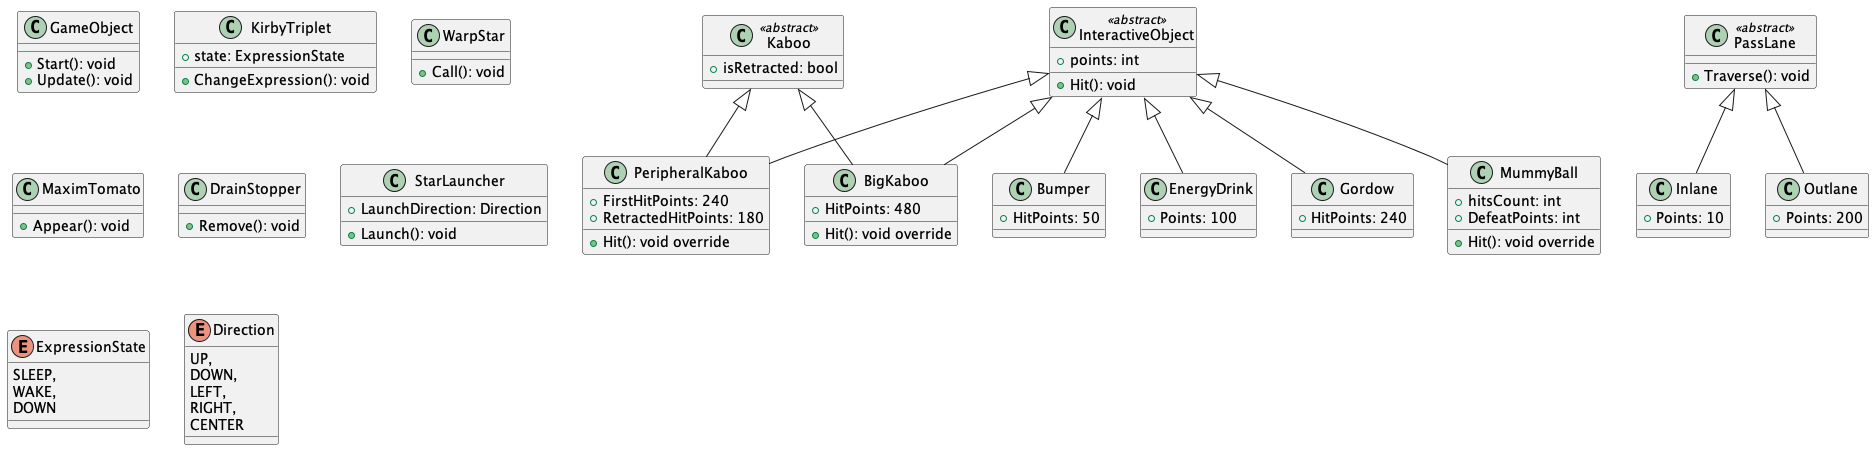

The diagram above was rendered by PlantUML. Its source (embedded in the PNG):
@startuml

class GameObject {
  + Start(): void
  + Update(): void
}

class InteractiveObject <<abstract>> {
  + points: int
  + Hit(): void
}

class Kaboo <<abstract>> {
  + isRetracted: bool
}

class PeripheralKaboo extends Kaboo, InteractiveObject {
  + FirstHitPoints: 240
  + RetractedHitPoints: 180
  + Hit(): void override
}

class BigKaboo extends Kaboo, InteractiveObject {
  + HitPoints: 480
  + Hit(): void override
}

class Gordow extends InteractiveObject {
  + HitPoints: 240
}

class MummyBall extends InteractiveObject {
  + hitsCount: int
  + DefeatPoints: int
  + Hit(): void override
}

class KirbyTriplet {
  + state: ExpressionState
  + ChangeExpression(): void
}

class WarpStar {
  + Call(): void
}

class Bumper extends InteractiveObject {
  + HitPoints: 50
}

class PassLane <<abstract>> {
  + Traverse(): void
}

class Inlane extends PassLane {
  + Points: 10
}

class Outlane extends PassLane {
  + Points: 200
}

class EnergyDrink extends InteractiveObject {
  + Points: 100
}

class MaximTomato {
  + Appear(): void
}

class DrainStopper {
  + Remove(): void
}

class StarLauncher {
  + LaunchDirection: Direction
  + Launch(): void
}

enum ExpressionState {
  SLEEP,
  WAKE,
  DOWN
}

enum Direction {
  UP,
  DOWN,
  LEFT,
  RIGHT,
  CENTER
}

@enduml